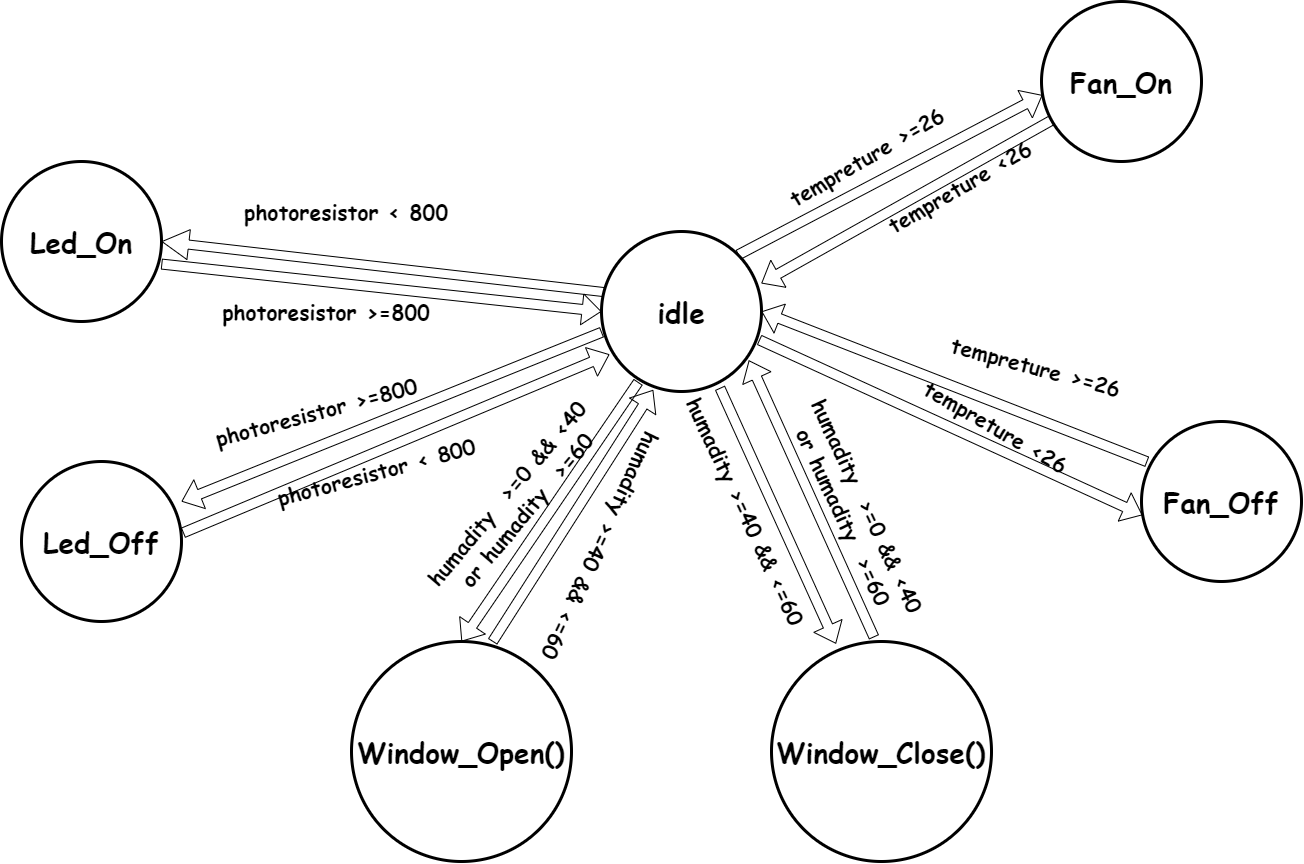

The diagram above was exported from draw.io. Its source (the exported page's mxGraphModel, read from the mxfile embedded in the PNG):
<mxGraphModel dx="2812" dy="2219" grid="1" gridSize="10" guides="1" tooltips="1" connect="1" arrows="1" fold="1" page="1" pageScale="1" pageWidth="827" pageHeight="1169" math="0" shadow="0">
  <root>
    <mxCell id="0" />
    <mxCell id="1" parent="0" />
    <mxCell id="NhFLdLivvgxSUT8VHMTE-1" value="&lt;b&gt;&lt;font style=&quot;font-size: 28px;&quot; face=&quot;Comic Sans MS&quot;&gt;idle&lt;/font&gt;&lt;/b&gt;" style="ellipse;whiteSpace=wrap;html=1;aspect=fixed;strokeWidth=3;" vertex="1" parent="1">
      <mxGeometry x="80" y="130" width="160" height="160" as="geometry" />
    </mxCell>
    <mxCell id="NhFLdLivvgxSUT8VHMTE-6" value="&lt;font face=&quot;Comic Sans MS&quot;&gt;&lt;span style=&quot;font-size: 28px;&quot;&gt;&lt;b&gt;Fan_On&lt;/b&gt;&lt;/span&gt;&lt;/font&gt;" style="ellipse;whiteSpace=wrap;html=1;aspect=fixed;strokeWidth=3;" vertex="1" parent="1">
      <mxGeometry x="520" y="-100" width="160" height="160" as="geometry" />
    </mxCell>
    <mxCell id="NhFLdLivvgxSUT8VHMTE-7" value="" style="shape=flexArrow;endArrow=classic;html=1;rounded=0;exitX=1;exitY=0;exitDx=0;exitDy=0;entryX=0.006;entryY=0.585;entryDx=0;entryDy=0;entryPerimeter=0;" edge="1" parent="1" source="NhFLdLivvgxSUT8VHMTE-1" target="NhFLdLivvgxSUT8VHMTE-6">
      <mxGeometry width="50" height="50" relative="1" as="geometry">
        <mxPoint x="210" y="60" as="sourcePoint" />
        <mxPoint x="260" y="10" as="targetPoint" />
      </mxGeometry>
    </mxCell>
    <mxCell id="NhFLdLivvgxSUT8VHMTE-8" value="&lt;b&gt;&lt;font style=&quot;font-size: 21px;&quot; face=&quot;Comic Sans MS&quot;&gt;tempreture &amp;gt;=26&lt;/font&gt;&lt;/b&gt;" style="text;html=1;align=center;verticalAlign=middle;whiteSpace=wrap;rounded=0;rotation=-30;" vertex="1" parent="1">
      <mxGeometry x="230" y="40" width="230" height="30" as="geometry" />
    </mxCell>
    <mxCell id="NhFLdLivvgxSUT8VHMTE-9" value="&lt;font face=&quot;Comic Sans MS&quot;&gt;&lt;span style=&quot;font-size: 28px;&quot;&gt;&lt;b&gt;Fan_Off&lt;/b&gt;&lt;/span&gt;&lt;/font&gt;" style="ellipse;whiteSpace=wrap;html=1;aspect=fixed;strokeWidth=3;" vertex="1" parent="1">
      <mxGeometry x="620" y="320" width="160" height="160" as="geometry" />
    </mxCell>
    <mxCell id="NhFLdLivvgxSUT8VHMTE-10" value="" style="shape=flexArrow;endArrow=classic;html=1;rounded=0;exitX=0.985;exitY=0.677;exitDx=0;exitDy=0;entryX=0.006;entryY=0.585;entryDx=0;entryDy=0;entryPerimeter=0;exitPerimeter=0;" edge="1" parent="1" target="NhFLdLivvgxSUT8VHMTE-9" source="NhFLdLivvgxSUT8VHMTE-1">
      <mxGeometry width="50" height="50" relative="1" as="geometry">
        <mxPoint x="239.99999999999994" y="240.31999999999994" as="sourcePoint" />
        <mxPoint x="499.68" y="310" as="targetPoint" />
      </mxGeometry>
    </mxCell>
    <mxCell id="NhFLdLivvgxSUT8VHMTE-11" value="&lt;b&gt;&lt;font style=&quot;font-size: 21px;&quot; face=&quot;Comic Sans MS&quot;&gt;tempreture &amp;lt;26&lt;/font&gt;&lt;/b&gt;" style="text;html=1;align=center;verticalAlign=middle;whiteSpace=wrap;rounded=0;rotation=30;" vertex="1" parent="1">
      <mxGeometry x="360" y="270" width="230" height="110" as="geometry" />
    </mxCell>
    <mxCell id="NhFLdLivvgxSUT8VHMTE-12" value="&lt;font face=&quot;Comic Sans MS&quot;&gt;&lt;span style=&quot;font-size: 28px;&quot;&gt;&lt;b&gt;Window_Close()&lt;/b&gt;&lt;/span&gt;&lt;/font&gt;" style="ellipse;whiteSpace=wrap;html=1;aspect=fixed;strokeWidth=3;" vertex="1" parent="1">
      <mxGeometry x="250" y="540" width="220" height="220" as="geometry" />
    </mxCell>
    <mxCell id="NhFLdLivvgxSUT8VHMTE-13" value="" style="shape=flexArrow;endArrow=classic;html=1;rounded=0;entryX=0.293;entryY=0.01;entryDx=0;entryDy=0;entryPerimeter=0;exitX=0.74;exitY=0.977;exitDx=0;exitDy=0;exitPerimeter=0;" edge="1" parent="1" target="NhFLdLivvgxSUT8VHMTE-12" source="NhFLdLivvgxSUT8VHMTE-1">
      <mxGeometry width="50" height="50" relative="1" as="geometry">
        <mxPoint x="190" y="280" as="sourcePoint" />
        <mxPoint x="230" y="500" as="targetPoint" />
      </mxGeometry>
    </mxCell>
    <mxCell id="NhFLdLivvgxSUT8VHMTE-14" value="&lt;b&gt;&lt;font style=&quot;font-size: 21px;&quot; face=&quot;Comic Sans MS&quot;&gt;humadity &amp;gt;=40 &amp;amp;&amp;amp; &amp;lt;=60&lt;/font&gt;&lt;/b&gt;" style="text;html=1;align=center;verticalAlign=middle;whiteSpace=wrap;rounded=0;rotation=65;" vertex="1" parent="1">
      <mxGeometry x="80" y="350" width="290" height="120" as="geometry" />
    </mxCell>
    <mxCell id="NhFLdLivvgxSUT8VHMTE-15" value="&lt;font face=&quot;Comic Sans MS&quot;&gt;&lt;span style=&quot;font-size: 28px;&quot;&gt;&lt;b&gt;Window_Open()&lt;/b&gt;&lt;/span&gt;&lt;/font&gt;" style="ellipse;whiteSpace=wrap;html=1;aspect=fixed;strokeWidth=3;" vertex="1" parent="1">
      <mxGeometry x="-170" y="540" width="220" height="220" as="geometry" />
    </mxCell>
    <mxCell id="NhFLdLivvgxSUT8VHMTE-16" value="" style="shape=flexArrow;endArrow=classic;html=1;rounded=0;entryX=0.5;entryY=0;entryDx=0;entryDy=0;exitX=0.23;exitY=0.94;exitDx=0;exitDy=0;exitPerimeter=0;" edge="1" parent="1" source="NhFLdLivvgxSUT8VHMTE-1" target="NhFLdLivvgxSUT8VHMTE-15">
      <mxGeometry width="50" height="50" relative="1" as="geometry">
        <mxPoint x="-60" y="310" as="sourcePoint" />
        <mxPoint x="56" y="566" as="targetPoint" />
      </mxGeometry>
    </mxCell>
    <mxCell id="NhFLdLivvgxSUT8VHMTE-17" value="&lt;b&gt;&lt;font style=&quot;font-size: 21px;&quot; face=&quot;Comic Sans MS&quot;&gt;humadity&amp;nbsp; &amp;gt;=0 &amp;amp;&amp;amp; &amp;lt;40 or&lt;/font&gt;&lt;/b&gt;&lt;b style=&quot;background-color: initial;&quot;&gt;&lt;font style=&quot;font-size: 21px;&quot; face=&quot;Comic Sans MS&quot;&gt;&amp;nbsp;humadity&amp;nbsp; &amp;gt;=60&lt;/font&gt;&lt;/b&gt;" style="text;html=1;align=center;verticalAlign=middle;whiteSpace=wrap;rounded=0;rotation=-50;" vertex="1" parent="1">
      <mxGeometry x="-150" y="340" width="290" height="120" as="geometry" />
    </mxCell>
    <mxCell id="NhFLdLivvgxSUT8VHMTE-19" value="&lt;font face=&quot;Comic Sans MS&quot;&gt;&lt;span style=&quot;font-size: 28px;&quot;&gt;&lt;b&gt;Led_Off&lt;/b&gt;&lt;/span&gt;&lt;/font&gt;" style="ellipse;whiteSpace=wrap;html=1;aspect=fixed;strokeWidth=3;" vertex="1" parent="1">
      <mxGeometry x="-500" y="360" width="160" height="160" as="geometry" />
    </mxCell>
    <mxCell id="NhFLdLivvgxSUT8VHMTE-20" value="&lt;font face=&quot;Comic Sans MS&quot;&gt;&lt;span style=&quot;font-size: 28px;&quot;&gt;&lt;b&gt;Led_On&lt;/b&gt;&lt;/span&gt;&lt;/font&gt;" style="ellipse;whiteSpace=wrap;html=1;aspect=fixed;strokeWidth=3;" vertex="1" parent="1">
      <mxGeometry x="-520" y="60" width="160" height="160" as="geometry" />
    </mxCell>
    <mxCell id="NhFLdLivvgxSUT8VHMTE-21" value="" style="shape=flexArrow;endArrow=classic;html=1;rounded=0;entryX=1;entryY=0.25;entryDx=0;entryDy=0;exitX=0.003;exitY=0.629;exitDx=0;exitDy=0;exitPerimeter=0;entryPerimeter=0;" edge="1" parent="1" source="NhFLdLivvgxSUT8VHMTE-1" target="NhFLdLivvgxSUT8VHMTE-19">
      <mxGeometry width="50" height="50" relative="1" as="geometry">
        <mxPoint x="-230" y="190" as="sourcePoint" />
        <mxPoint x="-407" y="450" as="targetPoint" />
      </mxGeometry>
    </mxCell>
    <mxCell id="NhFLdLivvgxSUT8VHMTE-24" value="" style="shape=flexArrow;endArrow=classic;html=1;rounded=0;entryX=1;entryY=0.5;entryDx=0;entryDy=0;exitX=0.018;exitY=0.379;exitDx=0;exitDy=0;exitPerimeter=0;width=9.09090909090909;endSize=8.6;" edge="1" parent="1" source="NhFLdLivvgxSUT8VHMTE-1" target="NhFLdLivvgxSUT8VHMTE-20">
      <mxGeometry width="50" height="50" relative="1" as="geometry">
        <mxPoint x="-210" y="70" as="sourcePoint" />
        <mxPoint x="-387" y="330" as="targetPoint" />
      </mxGeometry>
    </mxCell>
    <mxCell id="NhFLdLivvgxSUT8VHMTE-25" value="&lt;font face=&quot;Comic Sans MS&quot;&gt;&lt;span style=&quot;font-size: 21px;&quot;&gt;&lt;b&gt;photoresistor &amp;gt;=800&lt;/b&gt;&lt;/span&gt;&lt;/font&gt;" style="text;html=1;align=center;verticalAlign=middle;whiteSpace=wrap;rounded=0;rotation=-15;" vertex="1" parent="1">
      <mxGeometry x="-350" y="250" width="290" height="120" as="geometry" />
    </mxCell>
    <mxCell id="NhFLdLivvgxSUT8VHMTE-26" value="&lt;font face=&quot;Comic Sans MS&quot;&gt;&lt;span style=&quot;font-size: 21px;&quot;&gt;&lt;b&gt;photoresistor &amp;lt; 800&lt;/b&gt;&lt;/span&gt;&lt;/font&gt;" style="text;html=1;align=center;verticalAlign=middle;whiteSpace=wrap;rounded=0;" vertex="1" parent="1">
      <mxGeometry x="-320" y="50" width="290" height="120" as="geometry" />
    </mxCell>
    <mxCell id="NhFLdLivvgxSUT8VHMTE-27" value="" style="shape=flexArrow;endArrow=classic;html=1;rounded=0;entryX=0.999;entryY=0.324;entryDx=0;entryDy=0;entryPerimeter=0;" edge="1" parent="1" source="NhFLdLivvgxSUT8VHMTE-6" target="NhFLdLivvgxSUT8VHMTE-1">
      <mxGeometry width="50" height="50" relative="1" as="geometry">
        <mxPoint x="450" y="110" as="sourcePoint" />
        <mxPoint x="754" y="-49" as="targetPoint" />
      </mxGeometry>
    </mxCell>
    <mxCell id="NhFLdLivvgxSUT8VHMTE-28" value="&lt;b&gt;&lt;font style=&quot;font-size: 21px;&quot; face=&quot;Comic Sans MS&quot;&gt;tempreture &amp;lt;26&lt;/font&gt;&lt;/b&gt;" style="text;html=1;align=center;verticalAlign=middle;whiteSpace=wrap;rounded=0;rotation=-30;" vertex="1" parent="1">
      <mxGeometry x="330" y="30" width="216" height="110" as="geometry" />
    </mxCell>
    <mxCell id="NhFLdLivvgxSUT8VHMTE-29" value="" style="shape=flexArrow;endArrow=classic;html=1;rounded=0;entryX=1;entryY=0.5;entryDx=0;entryDy=0;exitX=0.036;exitY=0.252;exitDx=0;exitDy=0;exitPerimeter=0;" edge="1" parent="1" source="NhFLdLivvgxSUT8VHMTE-9" target="NhFLdLivvgxSUT8VHMTE-1">
      <mxGeometry width="50" height="50" relative="1" as="geometry">
        <mxPoint x="440" y="380" as="sourcePoint" />
        <mxPoint x="150" y="543" as="targetPoint" />
      </mxGeometry>
    </mxCell>
    <mxCell id="NhFLdLivvgxSUT8VHMTE-30" value="&lt;b&gt;&lt;font style=&quot;font-size: 21px;&quot; face=&quot;Comic Sans MS&quot;&gt;tempreture &amp;gt;=26&lt;/font&gt;&lt;/b&gt;" style="text;html=1;align=center;verticalAlign=middle;whiteSpace=wrap;rounded=0;rotation=15;" vertex="1" parent="1">
      <mxGeometry x="400" y="250" width="230" height="30" as="geometry" />
    </mxCell>
    <mxCell id="NhFLdLivvgxSUT8VHMTE-31" value="" style="shape=flexArrow;endArrow=classic;html=1;rounded=0;entryX=0.921;entryY=0.805;entryDx=0;entryDy=0;exitX=0.466;exitY=-0.019;exitDx=0;exitDy=0;exitPerimeter=0;entryPerimeter=0;" edge="1" parent="1" source="NhFLdLivvgxSUT8VHMTE-12" target="NhFLdLivvgxSUT8VHMTE-1">
      <mxGeometry width="50" height="50" relative="1" as="geometry">
        <mxPoint x="340" y="380" as="sourcePoint" />
        <mxPoint x="-46" y="230" as="targetPoint" />
      </mxGeometry>
    </mxCell>
    <mxCell id="NhFLdLivvgxSUT8VHMTE-32" value="&lt;b&gt;&lt;font style=&quot;font-size: 21px;&quot; face=&quot;Comic Sans MS&quot;&gt;humadity&amp;nbsp; &amp;gt;=0 &amp;amp;&amp;amp; &amp;lt;40 or&lt;/font&gt;&lt;/b&gt;&lt;b style=&quot;background-color: initial;&quot;&gt;&lt;font style=&quot;font-size: 21px;&quot; face=&quot;Comic Sans MS&quot;&gt;&amp;nbsp;humadity&amp;nbsp; &amp;gt;=60&lt;/font&gt;&lt;/b&gt;" style="text;html=1;align=center;verticalAlign=middle;whiteSpace=wrap;rounded=0;rotation=65;" vertex="1" parent="1">
      <mxGeometry x="189.9968699916869" y="350.0037008334442" width="290" height="120" as="geometry" />
    </mxCell>
    <mxCell id="NhFLdLivvgxSUT8VHMTE-33" value="" style="shape=flexArrow;endArrow=classic;html=1;rounded=0;entryX=0.323;entryY=0.99;entryDx=0;entryDy=0;exitX=0.641;exitY=0.001;exitDx=0;exitDy=0;exitPerimeter=0;entryPerimeter=0;" edge="1" parent="1" source="NhFLdLivvgxSUT8VHMTE-15" target="NhFLdLivvgxSUT8VHMTE-1">
      <mxGeometry width="50" height="50" relative="1" as="geometry">
        <mxPoint x="20" y="490" as="sourcePoint" />
        <mxPoint x="-366" y="340" as="targetPoint" />
      </mxGeometry>
    </mxCell>
    <mxCell id="NhFLdLivvgxSUT8VHMTE-34" value="&lt;b&gt;&lt;font style=&quot;font-size: 21px;&quot; face=&quot;Comic Sans MS&quot;&gt;humadity &amp;gt;=40 &amp;amp;&amp;amp; &amp;lt;=60&lt;/font&gt;&lt;/b&gt;" style="text;html=1;align=center;verticalAlign=middle;whiteSpace=wrap;rounded=0;rotation=115;" vertex="1" parent="1">
      <mxGeometry x="-80" y="419.99999999999994" width="320" height="50" as="geometry" />
    </mxCell>
    <mxCell id="NhFLdLivvgxSUT8VHMTE-40" value="" style="shape=flexArrow;endArrow=classic;html=1;rounded=0;entryX=0.05;entryY=0.768;entryDx=0;entryDy=0;exitX=1.009;exitY=0.446;exitDx=0;exitDy=0;exitPerimeter=0;entryPerimeter=0;" edge="1" parent="1" source="NhFLdLivvgxSUT8VHMTE-19" target="NhFLdLivvgxSUT8VHMTE-1">
      <mxGeometry width="50" height="50" relative="1" as="geometry">
        <mxPoint x="-210" y="400" as="sourcePoint" />
        <mxPoint x="-49" y="148" as="targetPoint" />
      </mxGeometry>
    </mxCell>
    <mxCell id="NhFLdLivvgxSUT8VHMTE-41" value="&lt;font face=&quot;Comic Sans MS&quot;&gt;&lt;span style=&quot;font-size: 21px;&quot;&gt;&lt;b&gt;photoresistor &amp;lt; 800&lt;/b&gt;&lt;/span&gt;&lt;/font&gt;" style="text;html=1;align=center;verticalAlign=middle;whiteSpace=wrap;rounded=0;rotation=-15;" vertex="1" parent="1">
      <mxGeometry x="-290" y="310" width="290" height="120" as="geometry" />
    </mxCell>
    <mxCell id="NhFLdLivvgxSUT8VHMTE-42" value="" style="shape=flexArrow;endArrow=classic;html=1;rounded=0;entryX=0;entryY=0.5;entryDx=0;entryDy=0;exitX=0.999;exitY=0.641;exitDx=0;exitDy=0;exitPerimeter=0;" edge="1" parent="1" source="NhFLdLivvgxSUT8VHMTE-20" target="NhFLdLivvgxSUT8VHMTE-1">
      <mxGeometry width="50" height="50" relative="1" as="geometry">
        <mxPoint x="-210" y="190" as="sourcePoint" />
        <mxPoint x="217" y="12" as="targetPoint" />
      </mxGeometry>
    </mxCell>
    <mxCell id="NhFLdLivvgxSUT8VHMTE-43" value="&lt;font face=&quot;Comic Sans MS&quot;&gt;&lt;span style=&quot;font-size: 21px;&quot;&gt;&lt;b&gt;photoresistor &amp;gt;=800&lt;/b&gt;&lt;/span&gt;&lt;/font&gt;" style="text;html=1;align=center;verticalAlign=middle;whiteSpace=wrap;rounded=0;" vertex="1" parent="1">
      <mxGeometry x="-340" y="150" width="290" height="120" as="geometry" />
    </mxCell>
  </root>
</mxGraphModel>